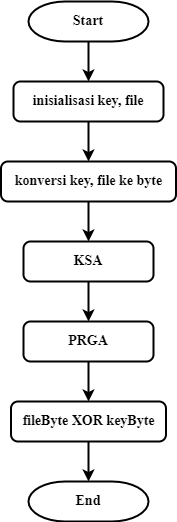

The diagram above was exported from draw.io. Its source (the exported page's mxGraphModel, read from the mxfile embedded in the PNG):
<mxGraphModel dx="426" dy="802" grid="0" gridSize="10" guides="1" tooltips="1" connect="1" arrows="1" fold="1" page="1" pageScale="1" pageWidth="700" pageHeight="1000" background="#ffffff" math="0" shadow="0">
  <root>
    <mxCell id="0" />
    <mxCell id="1" parent="0" />
    <mxCell id="yLBxBLZKIegCDeQreE2L-1" style="edgeStyle=orthogonalEdgeStyle;html=1;exitX=0.5;exitY=1;exitDx=0;exitDy=0;exitPerimeter=0;entryX=0.5;entryY=0;entryDx=0;entryDy=0;strokeColor=#000000;strokeWidth=2;fontFamily=Times New Roman;fontSize=14;fontColor=#000000;" edge="1" parent="1" source="uSpElx5xnTjXJ2why-FI-1" target="d5oAidnRa_unGodCHSHE-1">
      <mxGeometry relative="1" as="geometry" />
    </mxCell>
    <mxCell id="uSpElx5xnTjXJ2why-FI-1" value="&lt;font style=&quot;font-size: 14px;&quot;&gt;Start&lt;/font&gt;" style="strokeWidth=2;html=1;shape=mxgraph.flowchart.terminator;whiteSpace=wrap;labelBackgroundColor=none;fillColor=none;strokeColor=#000000;fontColor=#000000;fontStyle=1;fontSize=14;fontFamily=Times New Roman;" vertex="1" parent="1">
      <mxGeometry x="160" y="80" width="120" height="40" as="geometry" />
    </mxCell>
    <mxCell id="uSpElx5xnTjXJ2why-FI-2" value="&lt;font style=&quot;font-size: 14px;&quot;&gt;End&lt;/font&gt;" style="strokeWidth=2;html=1;shape=mxgraph.flowchart.terminator;whiteSpace=wrap;labelBackgroundColor=none;fillColor=none;strokeColor=#000000;fontColor=#000000;fontStyle=1;fontSize=14;fontFamily=Times New Roman;" vertex="1" parent="1">
      <mxGeometry x="160" y="560" width="120" height="40" as="geometry" />
    </mxCell>
    <mxCell id="yLBxBLZKIegCDeQreE2L-2" style="edgeStyle=orthogonalEdgeStyle;html=1;exitX=0.5;exitY=1;exitDx=0;exitDy=0;entryX=0.5;entryY=0;entryDx=0;entryDy=0;strokeColor=#000000;strokeWidth=2;fontFamily=Times New Roman;fontSize=14;fontColor=#000000;" edge="1" parent="1" source="d5oAidnRa_unGodCHSHE-1" target="d5oAidnRa_unGodCHSHE-5">
      <mxGeometry relative="1" as="geometry" />
    </mxCell>
    <mxCell id="d5oAidnRa_unGodCHSHE-1" value="&lt;font style=&quot;font-size: 14px;&quot;&gt;i&lt;/font&gt;&lt;font style=&quot;font-size: 14px;&quot;&gt;nisialisasi key, file&lt;/font&gt;" style="rounded=1;whiteSpace=wrap;html=1;absoluteArcSize=1;arcSize=14;strokeWidth=2;fontFamily=Times New Roman;fontSize=14;fillColor=none;strokeColor=#000000;fontStyle=1;fontColor=#000000;" vertex="1" parent="1">
      <mxGeometry x="145" y="160" width="150" height="40" as="geometry" />
    </mxCell>
    <mxCell id="yLBxBLZKIegCDeQreE2L-4" style="edgeStyle=orthogonalEdgeStyle;html=1;exitX=0.5;exitY=1;exitDx=0;exitDy=0;entryX=0.5;entryY=0;entryDx=0;entryDy=0;strokeColor=#000000;strokeWidth=2;fontFamily=Times New Roman;fontSize=14;fontColor=#000000;" edge="1" parent="1" source="d5oAidnRa_unGodCHSHE-2" target="d5oAidnRa_unGodCHSHE-3">
      <mxGeometry relative="1" as="geometry" />
    </mxCell>
    <mxCell id="d5oAidnRa_unGodCHSHE-2" value="&lt;font style=&quot;font-size: 14px;&quot;&gt;KSA&lt;/font&gt;" style="rounded=1;whiteSpace=wrap;html=1;absoluteArcSize=1;arcSize=14;strokeWidth=2;fontFamily=Times New Roman;fontSize=14;fillColor=none;strokeColor=#000000;fontStyle=1;fontColor=#000000;" vertex="1" parent="1">
      <mxGeometry x="155" y="320" width="130" height="40" as="geometry" />
    </mxCell>
    <mxCell id="yLBxBLZKIegCDeQreE2L-5" style="edgeStyle=orthogonalEdgeStyle;html=1;exitX=0.5;exitY=1;exitDx=0;exitDy=0;entryX=0.5;entryY=0;entryDx=0;entryDy=0;strokeColor=#000000;strokeWidth=2;fontFamily=Times New Roman;fontSize=14;fontColor=#000000;" edge="1" parent="1" source="d5oAidnRa_unGodCHSHE-3" target="d5oAidnRa_unGodCHSHE-4">
      <mxGeometry relative="1" as="geometry" />
    </mxCell>
    <mxCell id="d5oAidnRa_unGodCHSHE-3" value="&lt;font style=&quot;font-size: 14px;&quot;&gt;PRGA&lt;/font&gt;" style="rounded=1;whiteSpace=wrap;html=1;absoluteArcSize=1;arcSize=14;strokeWidth=2;fontFamily=Times New Roman;fontSize=14;fillColor=none;strokeColor=#000000;fontStyle=1;fontColor=#000000;" vertex="1" parent="1">
      <mxGeometry x="155" y="400" width="130" height="40" as="geometry" />
    </mxCell>
    <mxCell id="yLBxBLZKIegCDeQreE2L-6" style="edgeStyle=orthogonalEdgeStyle;html=1;exitX=0.5;exitY=1;exitDx=0;exitDy=0;entryX=0.5;entryY=0;entryDx=0;entryDy=0;entryPerimeter=0;strokeColor=#000000;strokeWidth=2;fontFamily=Times New Roman;fontSize=14;fontColor=#000000;" edge="1" parent="1" source="d5oAidnRa_unGodCHSHE-4" target="uSpElx5xnTjXJ2why-FI-2">
      <mxGeometry relative="1" as="geometry" />
    </mxCell>
    <mxCell id="d5oAidnRa_unGodCHSHE-4" value="&lt;font style=&quot;font-size: 14px;&quot;&gt;fileByte XOR keyByte&lt;/font&gt;" style="rounded=1;whiteSpace=wrap;html=1;absoluteArcSize=1;arcSize=14;strokeWidth=2;fontFamily=Times New Roman;fontSize=14;fillColor=none;strokeColor=#000000;fontStyle=1;fontColor=#000000;" vertex="1" parent="1">
      <mxGeometry x="142.5" y="480" width="155" height="40" as="geometry" />
    </mxCell>
    <mxCell id="yLBxBLZKIegCDeQreE2L-3" style="edgeStyle=orthogonalEdgeStyle;html=1;exitX=0.5;exitY=1;exitDx=0;exitDy=0;entryX=0.5;entryY=0;entryDx=0;entryDy=0;strokeColor=#000000;strokeWidth=2;fontFamily=Times New Roman;fontSize=14;fontColor=#000000;" edge="1" parent="1" source="d5oAidnRa_unGodCHSHE-5" target="d5oAidnRa_unGodCHSHE-2">
      <mxGeometry relative="1" as="geometry" />
    </mxCell>
    <mxCell id="d5oAidnRa_unGodCHSHE-5" value="&lt;font style=&quot;font-size: 14px;&quot;&gt;konversi key, file ke byte&lt;/font&gt;" style="rounded=1;whiteSpace=wrap;html=1;absoluteArcSize=1;arcSize=14;strokeWidth=2;fontFamily=Times New Roman;fontSize=14;fillColor=none;strokeColor=#000000;fontStyle=1;fontColor=#000000;" vertex="1" parent="1">
      <mxGeometry x="132.5" y="240" width="175" height="40" as="geometry" />
    </mxCell>
  </root>
</mxGraphModel>